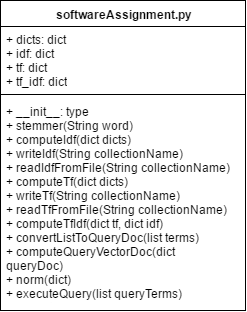

The diagram above was exported from draw.io. Its source (the exported page's mxGraphModel, read from the mxfile embedded in the PNG):
<mxGraphModel dx="868" dy="421" grid="1" gridSize="10" guides="1" tooltips="1" connect="1" arrows="1" fold="1" page="1" pageScale="1" pageWidth="850" pageHeight="1100" background="#ffffff" math="0" shadow="0">
  <root>
    <mxCell id="0" />
    <mxCell id="1" parent="0" />
    <mxCell id="2" value="softwareAssignment.py" style="swimlane;html=1;fontStyle=1;align=center;verticalAlign=top;childLayout=stackLayout;horizontal=1;startSize=26;horizontalStack=0;resizeParent=1;resizeLast=0;collapsible=1;marginBottom=0;swimlaneFillColor=#ffffff;" vertex="1" parent="1">
      <mxGeometry x="345" y="40" width="245" height="310" as="geometry" />
    </mxCell>
    <mxCell id="3" value="&lt;div&gt;+ dicts: dict&lt;br&gt;&lt;/div&gt;+ idf: dict&lt;div&gt;+ tf: dict&lt;/div&gt;&lt;div&gt;+ tf_idf: dict&lt;/div&gt;" style="text;html=1;strokeColor=none;fillColor=none;align=left;verticalAlign=top;spacingLeft=4;spacingRight=4;whiteSpace=wrap;overflow=hidden;rotatable=0;points=[[0,0.5],[1,0.5]];portConstraint=eastwest;" vertex="1" parent="2">
      <mxGeometry y="26" width="245" height="64" as="geometry" />
    </mxCell>
    <mxCell id="4" value="" style="line;html=1;strokeWidth=1;fillColor=none;align=left;verticalAlign=middle;spacingTop=-1;spacingLeft=3;spacingRight=3;rotatable=0;labelPosition=right;points=[];portConstraint=eastwest;" vertex="1" parent="2">
      <mxGeometry y="90" width="245" height="8" as="geometry" />
    </mxCell>
    <mxCell id="5" value="+ __init__: type&lt;div&gt;+ stemmer(String word)&lt;/div&gt;&lt;div&gt;+ computeIdf(dict dicts)&lt;/div&gt;&lt;div&gt;+ writeIdf(String collectionName)&lt;/div&gt;&lt;div&gt;+ readIdfFromFile(String collectionName)&lt;/div&gt;&lt;div&gt;&lt;div&gt;+ computeTf(dict dicts)&lt;/div&gt;&lt;div&gt;+ writeTf(String collectionName)&lt;/div&gt;&lt;div&gt;+ readTfFromFile(String collectionName)&lt;/div&gt;&lt;/div&gt;&lt;div&gt;+ computeTfIdf(dict tf, dict idf)&lt;/div&gt;&lt;div&gt;+ convertListToQueryDoc(list terms)&lt;/div&gt;&lt;div&gt;+&amp;nbsp;computeQueryVectorDoc(dict queryDoc)&lt;/div&gt;&lt;div&gt;+ norm(dict)&lt;/div&gt;&lt;div&gt;+ executeQuery(list queryTerms)&lt;/div&gt;&lt;div&gt;+ executeQueryConsole()&lt;/div&gt;" style="text;html=1;strokeColor=none;fillColor=none;align=left;verticalAlign=top;spacingLeft=4;spacingRight=4;whiteSpace=wrap;overflow=hidden;rotatable=0;points=[[0,0.5],[1,0.5]];portConstraint=eastwest;" vertex="1" parent="2">
      <mxGeometry y="98" width="245" height="202" as="geometry" />
    </mxCell>
  </root>
</mxGraphModel>